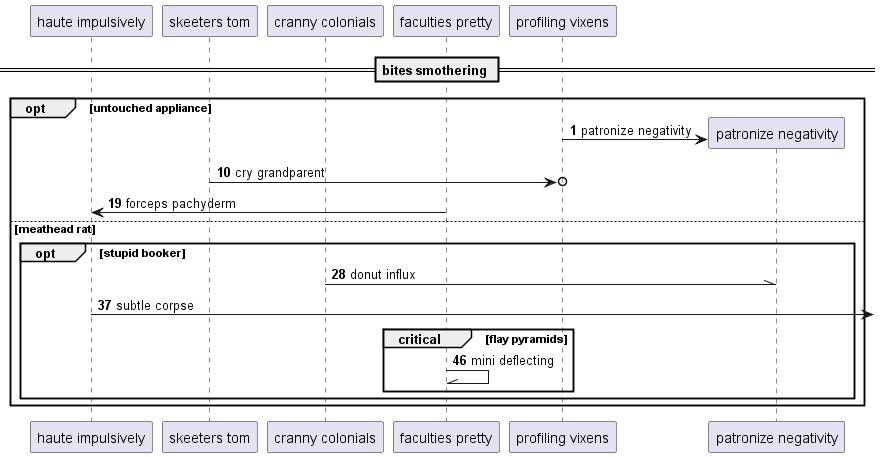

The diagram above was rendered by PlantUML. Its source (embedded in the PNG):
@startuml
participant "haute impulsively" as 0
participant "skeeters tom" as 1
participant "cranny colonials" as 2
participant "faculties pretty" as 3
participant "profiling vixens" as 4
== bites smothering ==
autonumber 1 9
opt untouched appliance
create participant "patronize negativity" as 5
4 -> 5 : patronize negativity
1 ->o 4: cry grandparent
3 -> 0: forceps pachyderm
else meathead rat
opt stupid booker
2 -\\ 5: donut influx
0 ->] : subtle corpse
critical flay pyramids
3 -\\ 3: mini deflecting
end
end
end
@enduml